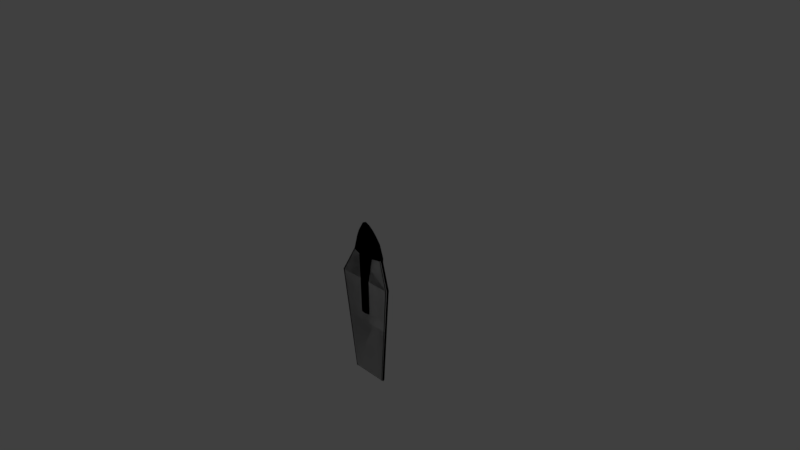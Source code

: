 # Source: iras-solar-rev1.blend  (saved by Blender 2.78.0; exported with 4.5.12 LTS)
import bpy
from mathutils import Matrix  # noqa: F401  (used for matrix-valued properties, if any)

bpy.ops.wm.read_factory_settings(use_empty=True)
scene = bpy.context.scene
scene.name = 'Scene'

# ---- collections
col_collection_1 = bpy.data.collections.new('Collection 1'); scene.collection.children.link(col_collection_1)

# ---- materials (node trees are filled in below, after node groups)
mat_base = bpy.data.materials.new('Base')
mat_base.alpha_threshold = 0.0
mat_base.use_transparent_shadow = False
mat_base.roughness = 0.5

# ---- material node trees
mat_base.use_nodes = True; mat_base.node_tree.nodes.clear()
_N = mat_base.node_tree.nodes; _L = mat_base.node_tree.links
n0 = _N.new('NodeUndefined'); n0.name = 'Airbrake.Output'; n0.location = (630, 730)
n0.label = 'Output'
n0.inputs[1].default_value = 1.0
n1 = _N.new('NodeUndefined'); n1.name = 'Airbrake.mainMaterial'; n1.location = (70, 680)
n1.label = 'mainMaterial'
n1.inputs[2].default_value = 0.0
n1.inputs[3].default_value = (0.0, 0.0, 0.0)
n2 = _N.new('NodeUndefined'); n2.name = 'Airbrake.geometry'; n2.location = (-590, 260)
n2.label = 'geometry'
n3 = _N.new('NodeUndefined'); n3.name = 'Airbrake.mainTex'; n3.location = (-380, 480)
n3.label = 'mainTex'
n4 = _N.new('ShaderNodeValToRGB'); n4.name = 'Airbrake.specColor'; n4.location = (-210, 410)
n4.label = 'specColor'
while len(n4.color_ramp.elements) > 1: n4.color_ramp.elements.remove(n4.color_ramp.elements[-1])
n4.color_ramp.elements[0].position = 0.0; n4.color_ramp.elements[0].color = (0.0, 0.0, 0.0, 1.0)
_e = n4.color_ramp.elements.new(1.0); _e.color = (0.5, 0.5, 0.5, 1.0)
_L.new(n2.outputs[4], n3.inputs[0])
_L.new(n3.outputs[1], n1.inputs[0])
_L.new(n1.outputs[0], n0.inputs[0])
_L.new(n3.outputs[0], n4.inputs[0])
_L.new(n4.outputs[0], n1.inputs[1])

# ---- world
world_world = bpy.data.worlds.new('World'); scene.world = world_world
world_world.color = (0.05088, 0.05088, 0.05088)
world_world.use_sun_shadow = False
world_world.sun_shadow_jitter_overblur = 0.0
world_world.cycles.sampling_method = 'MANUAL'

# ---- cameras
cam_camera = bpy.data.cameras.new('Camera')
cam_camera.clip_end = 100.0
cam_camera.lens = 35.0
cam_camera.sensor_width = 32.0
cam_camera.sensor_height = 18.0
cam_camera.ortho_scale = 7.314
cam_camera.dof.focus_distance = 0.0
cam_camera.dof.aperture_fstop = 128.0

# ---- lights
light_lamp = bpy.data.lights.new('Lamp', 'POINT')
light_lamp.transmission_factor = 0.0
light_lamp.cutoff_distance = 30.0
light_lamp.energy = 100.0
light_lamp.shadow_buffer_clip_start = 1.001
light_lamp.shadow_soft_size = 0.1
light_lamp.shadow_maximum_resolution = 0.006
light_lamp.use_absolute_resolution = True

# ---- meshes
me_base = bpy.data.meshes.new('Base')
me_base.from_pydata([(0.06539, 0.2739, 0.05332), (0.0, 0.3927, 0.01074), (0.06707, 0.357, 0.008812), (0.1208, 0.2384, 0.03836), (0.06347, 0.4431, -0.04343), (0.1336, 0.2759, 0.007761), (0.0, 0.473, -0.0458), (0.1563, 0.1805, 0.04536), (0.09375, 0.1794, 0.07681), (0.1751, 0.1976, 0.008637), (0.138, 0.3227, -0.04052), (0.2189, -2.665e-16, 0.04526), (0.09375, 4.441e-16, 0.1043), (0.2527, -2.665e-16, 0.00625), (0.1843, 0.2221, -0.03692), (0.2639, 0.0002356, -0.01946), (0.0, 0.29, 0.0604), (0.0, 0.1794, 0.0919), (0.06385, 0.3219, -0.08046), (0.0, 0.2243, -0.09516), (0.07227, 0.2209, -0.08653), (0.0, 0.337, -0.08827), (0.09375, -2.665e-16, -0.08797), (0.0, -2.665e-16, -0.09846), (0.1625, 0.2209, -0.06097), (0.1225, 0.3155, -0.06467), (0.05785, 0.4244, -0.06757), (0.06347, 0.4431, -0.04343), (0.138, 0.3227, -0.04052), (0.0, 0.473, -0.0458), (0.0, 0.4493, -0.07041), (0.1843, 0.2221, -0.03692), (0.2415, -2.665e-16, -0.04004), (0.2639, 0.0002356, -0.01946), (0.09375, 0.1065, -0.03437), (0.0, 0.1794, 0.0919), (0.09375, 0.1794, 0.07681), (0.0, 0.09882, -0.03437), (0.09375, -2.665e-16, -0.03437), (0.09375, 0.1794, 0.07681), (0.09375, 4.441e-16, 0.1043), (0.09375, 0.1065, -0.03437), (0.09375, -2.665e-16, -0.03437), (0.0, 0.09882, -0.03437), (0.09375, 0.1065, -0.03437), (0.0, -2.665e-16, -0.03437), (0.0, -0.8519, -0.09806), (0.06395, -0.8519, -0.04348), (0.06395, -0.8519, -0.08758), (0.0, -0.8519, -0.04348), (0.09375, -2.665e-16, -0.03437), (0.2189, -2.665e-16, 0.04526), (0.09375, -2.665e-16, -0.08797), (0.09375, 4.441e-16, 0.1043), (0.2527, -2.665e-16, 0.00625), (0.2415, -2.665e-16, -0.04004), (0.2639, 0.0002356, -0.01946), (0.06395, -0.8519, -0.08758), (0.09375, -2.665e-16, -0.03437), (0.09375, -2.665e-16, -0.08797), (0.06395, -0.8519, -0.04348), (0.0, -0.8519, -0.09806), (0.09375, -2.665e-16, -0.08797), (0.0, -2.665e-16, -0.09846), (0.06395, -0.8519, -0.08758), (0.06395, -0.8519, -0.04348), (0.0, -2.665e-16, -0.03437), (0.09375, -2.665e-16, -0.03437), (0.0, -0.8519, -0.04348), (-0.09375, -2.665e-16, -0.08797), (-0.1625, 0.2209, -0.06097), (-0.2415, -2.665e-16, -0.04004), (-0.07227, 0.2209, -0.08653), (0.0, 0.2243, -0.09516), (-0.06385, 0.3219, -0.08046), (0.0, 0.337, -0.08827), (0.0, 0.4493, -0.07041), (-0.05785, 0.4244, -0.06757), (0.0, -2.665e-16, -0.09846), (-0.1225, 0.3155, -0.06467), (-0.06347, 0.4431, -0.04343), (-0.138, 0.3227, -0.04052), (0.0, 0.473, -0.0458), (-0.1843, 0.2221, -0.03692), (-0.2639, 0.0002356, -0.01946), (-0.06347, 0.4431, -0.04343), (0.0, 0.473, -0.0458), (0.0, 0.3927, 0.01074), (-0.06707, 0.357, 0.008812), (-0.06539, 0.2739, 0.05332), (-0.1336, 0.2759, 0.007761), (-0.138, 0.3227, -0.04052), (-0.1208, 0.2384, 0.03836), (-0.1563, 0.1805, 0.04536), (-0.1751, 0.1976, 0.008637), (-0.2527, -2.665e-16, 0.00625), (-0.1843, 0.2221, -0.03692), (-0.2639, 0.0002356, -0.01946), (0.0, 0.29, 0.0604), (-0.09375, 0.1794, 0.07681), (-0.2189, 4.441e-16, 0.04526), (-0.09375, 4.441e-16, 0.1043), (0.0, 0.1794, 0.0919), (-0.09375, 0.1065, -0.03437), (0.0, 0.1794, 0.0919), (0.0, 0.09882, -0.03437), (-0.09375, 0.1794, 0.07681), (-0.09375, -2.665e-16, -0.03437), (-0.09375, 0.1794, 0.07681), (-0.09375, 0.1065, -0.03437), (-0.09375, 4.441e-16, 0.1043), (-0.09375, -2.665e-16, -0.03437), (0.0, 0.09882, -0.03437), (0.0, -2.665e-16, -0.03437), (-0.09375, 0.1065, -0.03437), (0.0, -0.8519, -0.09806), (-0.06395, -0.8519, -0.04348), (0.0, -0.8519, -0.04348), (-0.06395, -0.8519, -0.08758), (-0.09375, -2.665e-16, -0.03437), (-0.2189, 4.441e-16, 0.04526), (-0.09375, 4.441e-16, 0.1043), (-0.09375, -2.665e-16, -0.08797), (-0.2527, -2.665e-16, 0.00625), (-0.2415, -2.665e-16, -0.04004), (-0.2639, 0.0002356, -0.01946), (-0.06395, -0.8519, -0.08758), (-0.09375, -2.665e-16, -0.03437), (-0.06395, -0.8519, -0.04348), (-0.09375, -2.665e-16, -0.08797), (0.0, -0.8519, -0.09806), (-0.09375, -2.665e-16, -0.08797), (-0.06395, -0.8519, -0.08758), (0.0, -2.665e-16, -0.09846), (-0.06395, -0.8519, -0.04348), (0.0, -2.665e-16, -0.03437), (0.0, -0.8519, -0.04348), (-0.09375, -2.665e-16, -0.03437)], [], [(0, 2, 1), (0, 3, 2), (2, 4, 1), (5, 4, 2), (5, 2, 3), (4, 6, 1), (3, 7, 5), (3, 0, 7), (0, 8, 7), (7, 9, 5), (5, 9, 10), (10, 4, 5), (7, 8, 11), (11, 8, 12), (11, 13, 7), (9, 7, 13), (13, 14, 9), (14, 10, 9), (15, 14, 13), (16, 0, 1), (16, 17, 8), (0, 16, 8), (20, 19, 18), (18, 19, 21), (22, 19, 20), (23, 19, 22), (18, 24, 20), (20, 24, 22), (25, 24, 18), (26, 25, 18), (26, 27, 25), (25, 27, 28), (26, 29, 27), (30, 29, 26), (21, 30, 18), (18, 30, 26), (28, 31, 25), (25, 31, 24), (24, 31, 32), (22, 24, 32), (32, 31, 33), (36, 35, 34), (34, 35, 37), (40, 39, 38), (38, 39, 41), (44, 43, 42), (42, 43, 45), (48, 47, 46), (46, 47, 49), (52, 51, 50), (50, 51, 53), (52, 54, 51), (55, 54, 52), (55, 56, 54), (59, 58, 57), (57, 58, 60), (63, 62, 61), (61, 62, 64), (67, 66, 65), (65, 66, 68), (71, 70, 69), (69, 70, 72), (72, 73, 69), (74, 73, 72), (72, 70, 74), (75, 73, 74), (74, 76, 75), (77, 76, 74), (69, 73, 78), (74, 79, 77), (74, 70, 79), (79, 80, 77), (81, 80, 79), (80, 82, 77), (77, 82, 76), (70, 83, 79), (79, 83, 81), (71, 83, 70), (84, 83, 71), (87, 86, 85), (88, 87, 85), (89, 87, 88), (88, 85, 90), (90, 85, 91), (92, 88, 90), (89, 88, 92), (92, 93, 89), (92, 90, 93), (90, 94, 93), (90, 91, 94), (93, 94, 95), (94, 96, 95), (91, 96, 94), (95, 96, 97), (98, 87, 89), (89, 99, 98), (99, 89, 93), (100, 99, 93), (100, 93, 95), (101, 99, 100), (102, 98, 99), (105, 104, 103), (103, 104, 106), (109, 108, 107), (107, 108, 110), (113, 112, 111), (111, 112, 114), (117, 116, 115), (115, 116, 118), (121, 120, 119), (119, 120, 122), (120, 123, 122), (122, 123, 124), (123, 125, 124), (128, 127, 126), (126, 127, 129), (132, 131, 130), (130, 131, 133), (136, 135, 134), (134, 135, 137)])
me_base.polygons.foreach_set('use_smooth', [True] * 120)
_uv = me_base.uv_layers.new(name='Base.UV')
_uv.uv.foreach_set('vector', [0.4702, 0.4859, 0.4521, 0.5296, 0.5118, 0.5503, 0.4702, 0.4859, 0.4164, 0.4689, 0.4521, 0.5296, 0.4521, 0.5296, 0.4351, 0.577, 0.5118, 0.5503, 0.3932, 0.4896, 0.4351, 0.577, 0.4521, 0.5296, 0.3932, 0.4896, 0.4521, 0.5296, 0.4164, 0.4689, 0.4351, 0.577, 0.4906, 0.5962, 0.5118, 0.5503, 0.4164, 0.4689, 0.3882, 0.4405, 0.3932, 0.4896, 0.4164, 0.4689, 0.4702, 0.4859, 0.3882, 0.4405, 0.4702, 0.4859, 0.4539, 0.4383, 0.3882, 0.4405, 0.3882, 0.4405, 0.3546, 0.4526, 0.3932, 0.4896, 0.3932, 0.4896, 0.3546, 0.4526, 0.366, 0.5186, 0.366, 0.5186, 0.4351, 0.577, 0.3932, 0.4896, 0.3882, 0.4405, 0.4539, 0.4383, 0.3231, 0.3567, 0.3231, 0.3567, 0.4539, 0.4383, 0.4534, 0.3523, 0.3231, 0.3567, 0.2746, 0.3606, 0.3882, 0.4405, 0.3546, 0.4526, 0.3882, 0.4405, 0.2746, 0.3606, 0.2746, 0.3606, 0.3201, 0.4706, 0.3546, 0.4526, 0.3201, 0.4706, 0.366, 0.5186, 0.3546, 0.4526, 0.2488, 0.3641, 0.3201, 0.4706, 0.2746, 0.3606, 0.5311, 0.4964, 0.4702, 0.4859, 0.5118, 0.5503, 0.5311, 0.4964, 0.5445, 0.4418, 0.4539, 0.4383, 0.4702, 0.4859, 0.5311, 0.4964, 0.4539, 0.4383, 0.5312, 0.835, 0.4849, 0.8336, 0.5273, 0.8029, 0.5273, 0.8029, 0.4849, 0.8336, 0.4867, 0.7976, 0.5437, 0.9053, 0.4849, 0.8336, 0.5312, 0.835, 0.4836, 0.9051, 0.4849, 0.8336, 0.5437, 0.9053, 0.5273, 0.8029, 0.5908, 0.835, 0.5312, 0.835, 0.5312, 0.835, 0.5908, 0.835, 0.5437, 0.9053, 0.5657, 0.8049, 0.5908, 0.835, 0.5273, 0.8029, 0.5263, 0.7705, 0.5657, 0.8049, 0.5273, 0.8029, 0.5263, 0.7705, 0.5362, 0.7621, 0.5657, 0.8049, 0.5657, 0.8049, 0.5362, 0.7621, 0.583, 0.8011, 0.5263, 0.7705, 0.4964, 0.7507, 0.5362, 0.7621, 0.491, 0.7615, 0.4964, 0.7507, 0.5263, 0.7705, 0.4867, 0.7976, 0.491, 0.7615, 0.5273, 0.8029, 0.5273, 0.8029, 0.491, 0.7615, 0.5263, 0.7705, 0.583, 0.8011, 0.6114, 0.8338, 0.5657, 0.8049, 0.5657, 0.8049, 0.6114, 0.8338, 0.5908, 0.835, 0.5908, 0.835, 0.6114, 0.8338, 0.6427, 0.9054, 0.5437, 0.9053, 0.5908, 0.835, 0.6427, 0.9054, 0.6427, 0.9054, 0.6114, 0.8338, 0.6621, 0.9049, 0.1068, 0.8045, 0.1343, 0.7972, 0.08812, 0.7878, 0.08812, 0.7878, 0.1343, 0.7972, 0.1059, 0.7773, 0.05012, 0.8045, 0.1068, 0.8045, 0.05822, 0.7824, 0.05822, 0.7824, 0.1068, 0.8045, 0.08812, 0.7878, 0.08812, 0.7878, 0.1059, 0.7773, 0.05822, 0.7824, 0.05822, 0.7824, 0.1059, 0.7773, 0.07811, 0.7662, 0.2968, 0.8818, 0.3006, 0.868, 0.2558, 0.8823, 0.2558, 0.8823, 0.3006, 0.868, 0.2612, 0.865, 0.2195, 0.9908, 0.3588, 0.9254, 0.2756, 0.9908, 0.2756, 0.9908, 0.3588, 0.9254, 0.4205, 0.9908, 0.2195, 0.9908, 0.318, 0.9077, 0.3588, 0.9254, 0.2697, 0.9135, 0.318, 0.9077, 0.2195, 0.9908, 0.2697, 0.9135, 0.2912, 0.9019, 0.318, 0.9077, 0.4311, 0.6145, 0.3989, 0.6113, 0.3271, 0.8707, 0.3271, 0.8707, 0.3989, 0.6113, 0.3006, 0.868, 0.4874, 0.6213, 0.4311, 0.6145, 0.3657, 0.8753, 0.3657, 0.8753, 0.4311, 0.6145, 0.3271, 0.8707, 0.3989, 0.6113, 0.348, 0.6073, 0.3006, 0.868, 0.3006, 0.868, 0.348, 0.6073, 0.2612, 0.865, 0.6427, 0.9054, 0.5908, 0.835, 0.5437, 0.9053, 0.5437, 0.9053, 0.5908, 0.835, 0.5312, 0.835, 0.5312, 0.835, 0.4849, 0.8336, 0.5437, 0.9053, 0.5273, 0.8029, 0.4849, 0.8336, 0.5312, 0.835, 0.5312, 0.835, 0.5908, 0.835, 0.5273, 0.8029, 0.4867, 0.7976, 0.4849, 0.8336, 0.5273, 0.8029, 0.5273, 0.8029, 0.491, 0.7615, 0.4867, 0.7976, 0.5263, 0.7705, 0.491, 0.7615, 0.5273, 0.8029, 0.5437, 0.9053, 0.4849, 0.8336, 0.4836, 0.9051, 0.5273, 0.8029, 0.5657, 0.8049, 0.5263, 0.7705, 0.5273, 0.8029, 0.5908, 0.835, 0.5657, 0.8049, 0.5657, 0.8049, 0.5362, 0.7621, 0.5263, 0.7705, 0.583, 0.8011, 0.5362, 0.7621, 0.5657, 0.8049, 0.5362, 0.7621, 0.4964, 0.7507, 0.5263, 0.7705, 0.5263, 0.7705, 0.4964, 0.7507, 0.491, 0.7615, 0.5908, 0.835, 0.6114, 0.8338, 0.5657, 0.8049, 0.5657, 0.8049, 0.6114, 0.8338, 0.583, 0.8011, 0.6427, 0.9054, 0.6114, 0.8338, 0.5908, 0.835, 0.6621, 0.9049, 0.6114, 0.8338, 0.6427, 0.9054, 0.5118, 0.5503, 0.4906, 0.5962, 0.4351, 0.577, 0.4521, 0.5296, 0.5118, 0.5503, 0.4351, 0.577, 0.4702, 0.4859, 0.5118, 0.5503, 0.4521, 0.5296, 0.4521, 0.5296, 0.4351, 0.577, 0.3932, 0.4896, 0.3932, 0.4896, 0.4351, 0.577, 0.366, 0.5186, 0.4164, 0.4689, 0.4521, 0.5296, 0.3932, 0.4896, 0.4702, 0.4859, 0.4521, 0.5296, 0.4164, 0.4689, 0.4164, 0.4689, 0.3882, 0.4405, 0.4702, 0.4859, 0.4164, 0.4689, 0.3932, 0.4896, 0.3882, 0.4405, 0.3932, 0.4896, 0.3546, 0.4526, 0.3882, 0.4405, 0.3932, 0.4896, 0.366, 0.5186, 0.3546, 0.4526, 0.3882, 0.4405, 0.3546, 0.4526, 0.2746, 0.3606, 0.3546, 0.4526, 0.3201, 0.4706, 0.2746, 0.3606, 0.366, 0.5186, 0.3201, 0.4706, 0.3546, 0.4526, 0.2746, 0.3606, 0.3201, 0.4706, 0.2488, 0.3641, 0.5311, 0.4964, 0.5118, 0.5503, 0.4702, 0.4859, 0.4702, 0.4859, 0.4539, 0.4383, 0.5311, 0.4964, 0.4539, 0.4383, 0.4702, 0.4859, 0.3882, 0.4405, 0.3231, 0.3567, 0.4539, 0.4383, 0.3882, 0.4405, 0.3231, 0.3567, 0.3882, 0.4405, 0.2746, 0.3606, 0.4534, 0.3523, 0.4539, 0.4383, 0.3231, 0.3567, 0.5445, 0.4418, 0.5311, 0.4964, 0.4539, 0.4383, 0.1059, 0.7773, 0.1343, 0.7972, 0.08812, 0.7878, 0.08812, 0.7878, 0.1343, 0.7972, 0.1068, 0.8045, 0.08812, 0.7878, 0.1068, 0.8045, 0.05822, 0.7824, 0.05822, 0.7824, 0.1068, 0.8045, 0.05012, 0.8045, 0.07811, 0.7662, 0.1059, 0.7773, 0.05822, 0.7824, 0.05822, 0.7824, 0.1059, 0.7773, 0.08812, 0.7878, 0.2612, 0.865, 0.3006, 0.868, 0.2558, 0.8823, 0.2558, 0.8823, 0.3006, 0.868, 0.2968, 0.8818, 0.4205, 0.9908, 0.3588, 0.9254, 0.2756, 0.9908, 0.2756, 0.9908, 0.3588, 0.9254, 0.2195, 0.9908, 0.3588, 0.9254, 0.318, 0.9077, 0.2195, 0.9908, 0.2195, 0.9908, 0.318, 0.9077, 0.2697, 0.9135, 0.318, 0.9077, 0.2912, 0.9019, 0.2697, 0.9135, 0.3006, 0.868, 0.3989, 0.6113, 0.3271, 0.8707, 0.3271, 0.8707, 0.3989, 0.6113, 0.4311, 0.6145, 0.3271, 0.8707, 0.4311, 0.6145, 0.3657, 0.8753, 0.3657, 0.8753, 0.4311, 0.6145, 0.4874, 0.6213, 0.2612, 0.865, 0.348, 0.6073, 0.3006, 0.868, 0.3006, 0.868, 0.348, 0.6073, 0.3989, 0.6113])
me_base.materials.append(mat_base)
me_base.use_remesh_preserve_volume = False
me_base.use_remesh_preserve_attributes = False
me_base.use_mirror_vertex_groups = False
me_base.update()
me_pistonbase = bpy.data.meshes.new('PistonBase')
me_pistonbase.from_pydata([(-0.03536, 0.425, -0.03536), (0.0, 0.425, -2.776e-17), (-0.05, 0.425, -2.776e-17), (0.0, 0.425, -0.05), (-0.03536, 0.425, 0.03536), (0.0, 0.425, 0.05), (0.03536, 0.425, -0.03536), (0.05, 0.425, -2.776e-17), (0.03536, 0.425, 0.03536), (-0.03535, 0.03536, -0.03536), (-0.05, 0.425, -2.776e-17), (-0.05, 0.05, 2.235e-09), (-0.03536, 0.425, -0.03536), (0.0, 2.235e-09, -0.05), (0.0, 0.425, -0.05), (-0.03536, 0.425, 0.03536), (-0.03535, 0.03536, 0.03536), (0.0, 0.425, 0.05), (0.0, -2.235e-09, 0.05), (-0.05, -0.03536, -0.03536), (-0.05, -2.186e-09, 1.61e-16), (-0.05, -0.05, -2.235e-09), (-0.05, 4.96e-11, -0.05), (-0.05, -0.03536, 0.03536), (-0.05, 0.03536, -0.03536), (-0.05, 0.05, 2.235e-09), (-0.05, -4.421e-09, 0.05), (-0.05, 0.03536, 0.03536), (-0.05, -0.05, -2.235e-09), (0.05, -0.03536, 0.03536), (0.05, -0.05, -2.235e-09), (-0.05, -0.03536, 0.03536), (0.0, -2.235e-09, 0.05), (-0.05, -4.421e-09, 0.05), (-0.05, 0.03536, 0.03536), (-0.03535, 0.03536, 0.03536), (-0.05, 0.05, 2.235e-09), (0.05, -4.421e-09, 0.05), (0.05, 0.03536, 0.03536), (0.03535, 0.03536, 0.03536), (0.05, 0.05, 2.235e-09), (-0.05, 4.96e-11, -0.05), (-0.05, -0.03536, -0.03536), (0.0, 2.235e-09, -0.05), (-0.03535, 0.03536, -0.03536), (-0.05, 0.03536, -0.03536), (-0.05, 0.05, 2.235e-09), (0.05, -0.03536, -0.03536), (0.05, -0.05, -2.235e-09), (-0.05, -0.05, -2.235e-09), (0.05, 4.96e-11, -0.05), (0.03535, 0.03536, -0.03536), (0.05, 0.03536, -0.03536), (0.05, 0.05, 2.235e-09), (0.05, 0.03536, 0.03536), (0.05, -2.186e-09, 1.61e-16), (0.05, -4.421e-09, 0.05), (0.05, -0.03536, 0.03536), (0.05, -0.05, -2.235e-09), (0.05, -0.03536, -0.03536), (0.05, 4.96e-11, -0.05), (0.05, 0.03536, -0.03536), (0.05, 0.05, 2.235e-09), (0.03535, 0.03536, -0.03536), (0.05, 0.425, -2.776e-17), (0.03536, 0.425, -0.03536), (0.05, 0.05, 2.235e-09), (0.0, 2.235e-09, -0.05), (0.0, 0.425, -0.05), (0.03536, 0.425, 0.03536), (0.03535, 0.03536, 0.03536), (0.0, 0.425, 0.05), (0.0, -2.235e-09, 0.05)], [], [(0, 2, 1), (0, 1, 3), (4, 1, 2), (5, 1, 4), (3, 1, 6), (6, 1, 7), (8, 1, 5), (7, 1, 8), (11, 10, 9), (9, 10, 12), (9, 12, 13), (13, 12, 14), (11, 15, 10), (16, 15, 11), (16, 17, 15), (18, 17, 16), (21, 20, 19), (19, 20, 22), (23, 20, 21), (22, 20, 24), (24, 20, 25), (26, 20, 23), (25, 20, 27), (27, 20, 26), (30, 29, 28), (28, 29, 31), (31, 29, 32), (32, 33, 31), (32, 34, 33), (35, 34, 32), (35, 36, 34), (37, 32, 29), (37, 38, 32), (32, 38, 39), (38, 40, 39), (43, 42, 41), (43, 41, 44), (44, 41, 45), (44, 45, 46), (42, 43, 47), (47, 48, 42), (42, 48, 49), (50, 47, 43), (51, 50, 43), (52, 50, 51), (53, 52, 51), (56, 55, 54), (57, 55, 56), (58, 55, 57), (59, 55, 58), (60, 55, 59), (61, 55, 60), (62, 55, 61), (54, 55, 62), (65, 64, 63), (63, 64, 66), (67, 65, 63), (68, 65, 67), (64, 69, 66), (66, 69, 70), (69, 71, 70), (70, 71, 72)])
me_pistonbase.polygons.foreach_set('use_smooth', [True] * 62)
_uv = me_pistonbase.uv_layers.new(name='PistonBase.UV')
_uv.uv.foreach_set('vector', [0.6602, 0.01004, 0.664, 0.00925, 0.664, 0.01194, 0.6602, 0.01004, 0.664, 0.01194, 0.6587, 0.01194, 0.6678, 0.01004, 0.664, 0.01194, 0.664, 0.00925, 0.6694, 0.01194, 0.664, 0.01194, 0.6678, 0.01004, 0.6587, 0.01194, 0.664, 0.01194, 0.6602, 0.01383, 0.6602, 0.01383, 0.664, 0.01194, 0.664, 0.01462, 0.6678, 0.01383, 0.664, 0.01194, 0.6694, 0.01194, 0.664, 0.01462, 0.664, 0.01194, 0.6678, 0.01383, 0.504, 0.9731, 0.8727, 0.9728, 0.492, 0.9824, 0.492, 0.9824, 0.8727, 0.9728, 0.8727, 0.9822, 0.492, 0.9824, 0.8727, 0.9822, 0.4631, 0.9917, 0.4631, 0.9917, 0.8727, 0.9822, 0.8728, 0.9915, 0.504, 0.9731, 0.8726, 0.9635, 0.8727, 0.9728, 0.4919, 0.9637, 0.8726, 0.9635, 0.504, 0.9731, 0.4919, 0.9637, 0.8726, 0.9542, 0.8726, 0.9635, 0.4629, 0.9544, 0.8726, 0.9542, 0.4919, 0.9637, 0.5298, 0.4197, 0.5298, 0.4009, 0.5565, 0.4142, 0.5565, 0.4142, 0.5298, 0.4009, 0.5675, 0.4009, 0.5032, 0.4142, 0.5298, 0.4009, 0.5298, 0.4197, 0.5675, 0.4009, 0.5298, 0.4009, 0.5565, 0.3876, 0.5565, 0.3876, 0.5298, 0.4009, 0.5298, 0.382, 0.4921, 0.4009, 0.5298, 0.4009, 0.5032, 0.4142, 0.5298, 0.382, 0.5298, 0.4009, 0.5032, 0.3876, 0.5032, 0.3876, 0.5298, 0.4009, 0.4921, 0.4009, 0.1233, 0.6962, 0.1233, 0.7134, 0.0333, 0.6962, 0.0333, 0.6962, 0.1233, 0.7134, 0.0333, 0.7134, 0.0333, 0.7134, 0.1233, 0.7134, 0.07834, 0.7306, 0.07834, 0.7306, 0.0333, 0.7306, 0.0333, 0.7134, 0.07834, 0.7306, 0.0333, 0.7479, 0.0333, 0.7306, 0.04647, 0.7479, 0.0333, 0.7479, 0.07834, 0.7306, 0.04647, 0.7479, 0.0333, 0.7651, 0.0333, 0.7479, 0.1233, 0.7306, 0.07834, 0.7306, 0.1233, 0.7134, 0.1233, 0.7306, 0.1233, 0.7479, 0.07834, 0.7306, 0.07834, 0.7306, 0.1233, 0.7479, 0.1101, 0.7479, 0.1233, 0.7479, 0.1233, 0.7651, 0.1101, 0.7479, 0.07834, 0.7306, 0.0333, 0.7133, 0.0333, 0.7306, 0.07834, 0.7306, 0.0333, 0.7306, 0.04647, 0.7478, 0.04647, 0.7478, 0.0333, 0.7306, 0.0333, 0.7478, 0.04647, 0.7478, 0.0333, 0.7478, 0.0333, 0.7651, 0.0333, 0.7133, 0.07834, 0.7306, 0.1233, 0.7134, 0.1233, 0.7134, 0.1233, 0.6961, 0.0333, 0.7133, 0.0333, 0.7133, 0.1233, 0.6961, 0.0333, 0.6961, 0.1233, 0.7306, 0.1233, 0.7134, 0.07834, 0.7306, 0.1101, 0.7478, 0.1233, 0.7306, 0.07834, 0.7306, 0.1233, 0.7478, 0.1233, 0.7306, 0.1101, 0.7478, 0.1233, 0.7651, 0.1233, 0.7478, 0.1101, 0.7478, 0.4921, 0.4009, 0.5298, 0.4009, 0.5032, 0.3876, 0.5032, 0.4142, 0.5298, 0.4009, 0.4921, 0.4009, 0.5298, 0.4197, 0.5298, 0.4009, 0.5032, 0.4142, 0.5565, 0.4142, 0.5298, 0.4009, 0.5298, 0.4197, 0.5675, 0.4009, 0.5298, 0.4009, 0.5565, 0.4142, 0.5565, 0.3876, 0.5298, 0.4009, 0.5675, 0.4009, 0.5298, 0.382, 0.5298, 0.4009, 0.5565, 0.3876, 0.5032, 0.3876, 0.5298, 0.4009, 0.5298, 0.382, 0.8727, 0.9822, 0.8727, 0.9728, 0.492, 0.9824, 0.492, 0.9824, 0.8727, 0.9728, 0.504, 0.9731, 0.4631, 0.9917, 0.8727, 0.9822, 0.492, 0.9824, 0.8728, 0.9915, 0.8727, 0.9822, 0.4631, 0.9917, 0.8727, 0.9728, 0.8726, 0.9635, 0.504, 0.9731, 0.504, 0.9731, 0.8726, 0.9635, 0.4919, 0.9637, 0.8726, 0.9635, 0.8726, 0.9542, 0.4919, 0.9637, 0.4919, 0.9637, 0.8726, 0.9542, 0.4629, 0.9544])
me_pistonbase.materials.append(mat_base)
me_pistonbase.use_remesh_preserve_volume = False
me_pistonbase.use_remesh_preserve_attributes = False
me_pistonbase.use_mirror_vertex_groups = False
me_pistonbase.update()
me_flap = bpy.data.meshes.new('Flap')
me_flap.from_pydata([(-0.09511, -0.9001, 0.02254), (-6.644e-08, -1.427, 0.01837), (-2.616e-08, -0.9467, 0.02435), (-0.07858, -1.427, 0.007834), (-0.2122, -1.427, -0.02947), (-0.2361, -0.9001, -0.01695), (0.09511, -0.9001, 0.02254), (0.07858, -1.427, 0.007834), (0.2122, -1.427, -0.02947), (0.2361, -0.9001, -0.01695), (-0.09375, -0.1101, 0.014), (-0.2381, -0.4626, -0.006011), (-0.09375, -0.4626, 0.04175), (-0.1955, -0.1101, -0.02547), (-0.2361, -0.9001, -0.01695), (-0.09511, -0.9001, 0.02254), (-0.364, -0.9001, -0.1017), (-0.4095, -0.4626, -0.1187), (-0.3092, -1.427, -0.08102), (-0.2122, -1.427, -0.02947), (-0.2545, -1.955, -0.0603), (-0.1661, -1.964, -0.03488), (-0.2415, -0.1101, -0.0627), (-0.06278, -1.972, -0.02102), (-0.07858, -1.427, 0.007834), (-1.158e-07, -1.972, -0.02038), (-6.644e-08, -1.427, 0.01837), (4.421e-08, 0.046, -0.07279), (-0.09375, 0.0621, -0.03054), (-0.09434, 0.03513, -0.06917), (5.165e-08, 0.07643, -0.03054), (3.943e-08, -0.002416, -0.07953), (-0.09375, -0.01327, -0.07953), (-0.09375, -0.01327, -0.07953), (3.094e-08, -0.1101, -0.07637), (-0.09375, -0.1101, -0.07637), (-0.09511, -0.9001, 0.02254), (-2.616e-08, -0.9467, 0.02435), (-0.1643, -0.4732, 0.05511), (-0.2159, -0.8728, 0.02851), (-0.2738, -0.4794, 0.008928), (-0.3749, -0.8911, -0.0556), (-0.421, -0.4626, -0.07117), (-0.2527, -0.1101, -0.01641), (-0.06623, -0.8526, 0.06341), (-0.1883, -1.427, 0.02183), (-0.07196, -1.438, 0.04057), (-2.085e-08, -0.9435, 0.06751), (-6.58e-08, -1.458, 0.04503), (-1.107e-07, -1.972, 0.02293), (-0.06896, -1.972, 0.02142), (-0.1687, -1.964, 0.007839), (-0.3178, -1.423, -0.03592), (-0.2606, -1.955, -0.01624), (-0.09375, 7.718e-09, 0.06479), (-0.09375, -0.1101, 0.014), (-0.09375, -0.01327, -0.07953), (-0.09375, -0.1101, 0.08165), (-0.09375, -0.1101, -0.07637), (-0.09375, -0.4626, 0.04175), (-0.09511, -0.9001, 0.02254), (-0.09375, 0.02825, 0.05796), (-0.09434, 0.03513, -0.06917), (-0.09375, 0.05418, 0.03765), (-0.09375, 0.0621, -0.03054), (-0.09375, 0.06387, 0.007279), (5.165e-08, 0.07643, -0.03054), (-0.09375, 0.06387, 0.007279), (-0.09375, 0.0621, -0.03054), (5.621e-08, 0.0782, 0.007279), (-0.09375, 0.05418, 0.03765), (5.935e-08, 0.06548, 0.04305), (-0.09375, 0.02825, 0.05796), (5.997e-08, 0.03651, 0.06877), (-0.09375, 7.718e-09, 0.06479), (5.831e-08, -2.25e-15, 0.08028), (-0.09375, -0.1101, 0.08165), (5.131e-08, -0.1101, 0.09794), (2.249e-08, -0.4678, 0.1033), (-0.07059, -0.4655, 0.09445), (-0.2189, -0.1101, 0.0226), (-0.1304, -0.468, 0.0736), (-0.1643, -0.4732, 0.05511), (-0.2527, -0.1101, -0.01641), (-0.03696, -0.7856, 0.07936), (-0.0552, -0.816, 0.07176), (-0.06623, -0.8526, 0.06341), (-9.003e-09, -0.818, 0.08055), (-1.665e-08, -0.8999, 0.07279), (-2.085e-08, -0.9435, 0.06751), (-0.09375, -0.1101, 0.08165), (-0.1955, -0.1101, -0.02547), (-0.09375, -0.1101, 0.014), (-0.2189, -0.1101, 0.0226), (-0.2415, -0.1101, -0.0627), (-0.2527, -0.1101, -0.01641), (-0.2639, -0.1098, -0.04212), (0.4095, -0.4626, -0.1187), (0.3813, -0.8956, -0.08124), (0.4271, -0.4626, -0.09749), (0.364, -0.9001, -0.1017), (0.421, -0.4626, -0.07117), (0.3749, -0.8911, -0.0556), (0.3178, -1.423, -0.03592), (0.3253, -1.429, -0.06104), (0.2694, -1.963, -0.04083), (0.2606, -1.955, -0.01624), (0.3092, -1.427, -0.08102), (0.2545, -1.955, -0.0603), (0.2738, -0.4794, 0.008928), (0.2527, -0.1101, -0.01641), (0.421, -0.4626, -0.07117), (0.3749, -0.8911, -0.0556), (0.2159, -0.8728, 0.02851), (0.1643, -0.4732, 0.05511), (0.06623, -0.8526, 0.06341), (0.1883, -1.427, 0.02183), (0.07196, -1.438, 0.04057), (-2.085e-08, -0.9435, 0.06751), (-6.58e-08, -1.458, 0.04503), (-1.107e-07, -1.972, 0.02293), (0.06896, -1.972, 0.02142), (0.1687, -1.964, 0.007839), (0.3178, -1.423, -0.03592), (0.2606, -1.955, -0.01624), (0.2189, -0.1101, 0.0226), (0.1643, -0.4732, 0.05511), (0.1304, -0.468, 0.0736), (0.2527, -0.1101, -0.01641), (0.06623, -0.8526, 0.06341), (0.0552, -0.816, 0.07176), (0.03696, -0.7856, 0.07936), (0.07059, -0.4655, 0.09445), (0.09375, -0.1101, 0.08165), (-9.003e-09, -0.818, 0.08055), (-1.665e-08, -0.8999, 0.07279), (-2.085e-08, -0.9435, 0.06751), (2.249e-08, -0.4678, 0.1033), (5.131e-08, -0.1101, 0.09794), (5.831e-08, -2.25e-15, 0.08028), (0.09375, -7.718e-09, 0.06479), (5.997e-08, 0.03651, 0.06877), (0.09375, 0.02825, 0.05796), (5.935e-08, 0.06548, 0.04305), (0.09375, 0.05418, 0.03765), (5.621e-08, 0.0782, 0.007279), (0.09375, 0.06387, 0.007279), (5.165e-08, 0.07643, -0.03054), (0.09375, 0.0621, -0.03054), (0.2527, -0.1101, -0.01641), (0.4271, -0.4626, -0.09749), (0.421, -0.4626, -0.07117), (0.2639, -0.1098, -0.04212), (0.2415, -0.1101, -0.0627), (0.4095, -0.4626, -0.1187), (0.1687, -1.964, 0.007839), (0.06587, -1.98, 0.0002001), (0.06896, -1.972, 0.02142), (0.1676, -1.973, -0.01355), (0.2694, -1.963, -0.04083), (0.2606, -1.955, -0.01624), (0.1661, -1.964, -0.03488), (0.06278, -1.972, -0.02102), (-1.139e-07, -1.98, 0.001275), (-1.158e-07, -1.972, -0.02038), (-1.107e-07, -1.972, 0.02293), (0.2545, -1.955, -0.0603), (0.2381, -0.4626, -0.006011), (0.364, -0.9001, -0.1017), (0.4095, -0.4626, -0.1187), (0.2361, -0.9001, -0.01695), (0.3092, -1.427, -0.08102), (0.2122, -1.427, -0.02947), (0.1955, -0.1101, -0.02547), (0.2415, -0.1101, -0.0627), (0.09375, -0.1101, 0.014), (0.09375, -0.4626, 0.04175), (0.2545, -1.955, -0.0603), (0.1661, -1.964, -0.03488), (0.06278, -1.972, -0.02102), (0.07858, -1.427, 0.007834), (-1.158e-07, -1.972, -0.02038), (-6.644e-08, -1.427, 0.01837), (0.09511, -0.9001, 0.02254), (4.421e-08, 0.046, -0.07279), (0.09375, 0.0621, -0.03054), (5.165e-08, 0.07643, -0.03054), (0.09434, 0.03513, -0.06917), (3.943e-08, -0.002416, -0.07953), (0.09375, -0.01327, -0.07953), (3.094e-08, -0.1101, -0.07637), (0.09375, -0.01327, -0.07953), (0.09375, -0.1101, -0.07637), (0.09511, -0.9001, 0.02254), (-2.616e-08, -0.9467, 0.02435), (0.09375, -7.718e-09, 0.06479), (0.09375, -0.1101, 0.014), (0.09375, -0.1101, 0.08165), (0.09375, -0.01327, -0.07953), (0.09375, -0.1101, -0.07637), (0.09375, -0.4626, 0.04175), (0.09511, -0.9001, 0.02254), (0.09375, 0.02825, 0.05796), (0.09434, 0.03513, -0.06917), (0.09375, 0.05418, 0.03765), (0.09375, 0.0621, -0.03054), (0.09375, 0.06387, 0.007279), (0.09375, -0.1101, 0.08165), (0.1955, -0.1101, -0.02547), (0.2189, -0.1101, 0.0226), (0.09375, -0.1101, 0.014), (0.2415, -0.1101, -0.0627), (0.2527, -0.1101, -0.01641), (0.2639, -0.1098, -0.04212), (-0.4095, -0.4626, -0.1187), (-0.3813, -0.8956, -0.08124), (-0.364, -0.9001, -0.1017), (-0.4271, -0.4626, -0.09749), (-0.421, -0.4626, -0.07117), (-0.3749, -0.8911, -0.0556), (-0.3178, -1.423, -0.03592), (-0.3253, -1.429, -0.06104), (-0.2694, -1.963, -0.04083), (-0.2606, -1.955, -0.01624), (-0.3092, -1.427, -0.08102), (-0.2545, -1.955, -0.0603), (-0.2527, -0.1101, -0.01641), (-0.4271, -0.4626, -0.09749), (-0.2639, -0.1098, -0.04212), (-0.421, -0.4626, -0.07117), (-0.2415, -0.1101, -0.0627), (-0.4095, -0.4626, -0.1187), (-0.1687, -1.964, 0.007839), (-0.06587, -1.98, 0.0002001), (-0.1676, -1.973, -0.01355), (-0.06896, -1.972, 0.02142), (-0.2694, -1.963, -0.04083), (-0.2606, -1.955, -0.01624), (-0.1661, -1.964, -0.03488), (-0.06278, -1.972, -0.02102), (-1.139e-07, -1.98, 0.001275), (-1.158e-07, -1.972, -0.02038), (-1.107e-07, -1.972, 0.02293), (-0.2545, -1.955, -0.0603)], [], [(0, 2, 1), (3, 0, 1), (4, 0, 3), (5, 0, 4), (2, 6, 1), (6, 7, 1), (7, 6, 8), (8, 6, 9), (12, 11, 10), (10, 11, 13), (11, 12, 14), (14, 12, 15), (14, 16, 11), (11, 16, 17), (11, 17, 13), (14, 18, 16), (19, 18, 14), (18, 19, 20), (20, 19, 21), (13, 17, 22), (19, 23, 21), (24, 23, 19), (24, 25, 23), (26, 25, 24), (29, 28, 27), (27, 28, 30), (31, 29, 27), (32, 29, 31), (34, 33, 31), (35, 33, 34), (34, 36, 35), (37, 36, 34), (40, 39, 38), (40, 41, 39), (42, 41, 40), (40, 43, 42), (40, 38, 43), (39, 44, 38), (39, 45, 44), (39, 41, 45), (46, 44, 45), (46, 47, 44), (48, 47, 46), (46, 49, 48), (50, 49, 46), (45, 50, 46), (51, 50, 45), (45, 41, 52), (52, 53, 45), (45, 53, 51), (56, 55, 54), (54, 55, 57), (56, 58, 55), (58, 59, 55), (59, 58, 60), (61, 56, 54), (62, 56, 61), (63, 62, 61), (64, 62, 63), (65, 64, 63), (68, 67, 66), (66, 67, 69), (70, 69, 67), (71, 69, 70), (72, 71, 70), (73, 71, 72), (74, 73, 72), (75, 73, 74), (76, 75, 74), (77, 75, 76), (76, 78, 77), (79, 78, 76), (80, 79, 76), (81, 79, 80), (80, 82, 81), (83, 82, 80), (81, 84, 79), (85, 84, 81), (82, 86, 81), (81, 86, 85), (85, 87, 84), (84, 87, 79), (79, 87, 78), (88, 87, 85), (86, 89, 85), (85, 89, 88), (92, 91, 90), (90, 91, 93), (91, 94, 93), (93, 94, 95), (94, 96, 95), (99, 98, 97), (97, 98, 100), (101, 98, 99), (102, 98, 101), (103, 98, 102), (104, 98, 103), (103, 105, 104), (106, 105, 103), (104, 105, 107), (100, 98, 107), (107, 98, 104), (107, 105, 108), (111, 110, 109), (109, 112, 111), (113, 112, 109), (110, 114, 109), (114, 113, 109), (114, 115, 113), (116, 112, 113), (115, 116, 113), (116, 115, 117), (115, 118, 117), (117, 118, 119), (119, 120, 117), (117, 120, 121), (117, 121, 116), (116, 121, 122), (123, 112, 116), (122, 124, 116), (116, 124, 123), (127, 126, 125), (125, 126, 128), (127, 129, 126), (130, 129, 127), (127, 131, 130), (132, 131, 127), (125, 132, 127), (133, 132, 125), (131, 134, 130), (132, 134, 131), (130, 134, 135), (135, 136, 130), (130, 136, 129), (133, 137, 132), (137, 134, 132), (138, 137, 133), (133, 139, 138), (140, 139, 133), (140, 141, 139), (142, 141, 140), (142, 143, 141), (144, 143, 142), (144, 145, 143), (146, 145, 144), (145, 146, 147), (147, 146, 148), (151, 150, 149), (149, 150, 152), (152, 150, 153), (153, 150, 154), (157, 156, 155), (155, 156, 158), (158, 159, 155), (155, 159, 160), (158, 156, 161), (161, 159, 158), (161, 156, 162), (156, 163, 162), (157, 163, 156), (162, 163, 164), (165, 163, 157), (166, 159, 161), (169, 168, 167), (167, 168, 170), (168, 171, 170), (170, 171, 172), (173, 169, 167), (174, 169, 173), (173, 167, 175), (175, 167, 176), (170, 176, 167), (177, 172, 171), (178, 172, 177), (178, 179, 172), (172, 179, 180), (179, 181, 180), (180, 181, 182), (183, 176, 170), (186, 185, 184), (184, 185, 187), (184, 187, 188), (188, 187, 189), (188, 191, 190), (190, 191, 192), (192, 193, 190), (190, 193, 194), (197, 196, 195), (195, 196, 198), (196, 199, 198), (196, 200, 199), (201, 199, 200), (195, 198, 202), (202, 198, 203), (202, 203, 204), (204, 203, 205), (204, 205, 206), (209, 208, 207), (207, 208, 210), (209, 211, 208), (212, 211, 209), (212, 213, 211), (216, 215, 214), (214, 215, 217), (217, 215, 218), (218, 215, 219), (219, 215, 220), (220, 215, 221), (221, 222, 220), (220, 222, 223), (224, 222, 221), (221, 215, 224), (224, 215, 216), (225, 222, 224), (228, 227, 226), (226, 227, 229), (230, 227, 228), (231, 227, 230), (234, 233, 232), (232, 233, 235), (232, 236, 234), (237, 236, 232), (238, 233, 234), (234, 236, 238), (239, 233, 238), (239, 240, 233), (233, 240, 235), (241, 240, 239), (235, 240, 242), (238, 236, 243)])
me_flap.polygons.foreach_set('use_smooth', [True] * 230)
_uv = me_flap.uv_layers.new(name='Flap.UV')
_uv.uv.foreach_set('vector', [0.1956, 0.008228, 0.3118, 0.03668, 0.3124, 0.3304, 0.2155, 0.3305, 0.1956, 0.008228, 0.3124, 0.3304, 0.04611, 0.3312, 0.1956, 0.008228, 0.2155, 0.3305, 0.01673, 0.00897, 0.1956, 0.008228, 0.04611, 0.3312, 0.3118, 0.03668, 0.4279, 0.008114, 0.3124, 0.3304, 0.4279, 0.008114, 0.4092, 0.3304, 0.3124, 0.3304, 0.4092, 0.3304, 0.4279, 0.008114, 0.5786, 0.3309, 0.5786, 0.3309, 0.4279, 0.008114, 0.6068, 0.008681, 0.1153, 0.5278, 0.2063, 0.5308, 0.132, 0.421, 0.132, 0.421, 0.2063, 0.5308, 0.1991, 0.4228, 0.2063, 0.5308, 0.1153, 0.5278, 0.1893, 0.664, 0.1893, 0.664, 0.1153, 0.5278, 0.09944, 0.6615, 0.1893, 0.664, 0.2834, 0.6667, 0.2063, 0.5308, 0.2063, 0.5308, 0.2834, 0.6667, 0.3307, 0.5343, 0.2063, 0.5308, 0.3307, 0.5343, 0.1991, 0.4228, 0.1893, 0.664, 0.2294, 0.8274, 0.2834, 0.6667, 0.1614, 0.8258, 0.2294, 0.8274, 0.1893, 0.664, 0.2294, 0.8274, 0.1614, 0.8258, 0.1764, 0.9886, 0.1764, 0.9886, 0.1614, 0.8258, 0.1196, 0.99, 0.1991, 0.4228, 0.3307, 0.5343, 0.236, 0.4234, 0.1614, 0.8258, 0.05528, 0.9909, 0.1196, 0.99, 0.0763, 0.8237, 0.05528, 0.9909, 0.1614, 0.8258, 0.0763, 0.8237, 0.01666, 0.9903, 0.05528, 0.9909, 0.02765, 0.8226, 0.01666, 0.9903, 0.0763, 0.8237, 0.07999, 0.3725, 0.08217, 0.3577, 0.02072, 0.3689, 0.02072, 0.3689, 0.08217, 0.3577, 0.02343, 0.3526, 0.02045, 0.3843, 0.07999, 0.3725, 0.02072, 0.3689, 0.07915, 0.388, 0.07999, 0.3725, 0.02045, 0.3843, 0.01986, 0.418, 0.07915, 0.388, 0.02045, 0.3843, 0.07701, 0.4176, 0.07915, 0.388, 0.01986, 0.418, 0.01986, 0.418, 0.09944, 0.6615, 0.07701, 0.4176, 0.04004, 0.6752, 0.09944, 0.6615, 0.01986, 0.418, 0.7265, 0.7111, 0.7835, 0.5337, 0.832, 0.7148, 0.7265, 0.7111, 0.6204, 0.525, 0.7835, 0.5337, 0.5761, 0.7177, 0.6204, 0.525, 0.7265, 0.7111, 0.7265, 0.7111, 0.7265, 0.8779, 0.5761, 0.7177, 0.7265, 0.7111, 0.832, 0.7148, 0.7265, 0.8779, 0.7835, 0.5337, 0.9208, 0.5432, 0.832, 0.7148, 0.7835, 0.5337, 0.8065, 0.2811, 0.9208, 0.5432, 0.7835, 0.5337, 0.6204, 0.525, 0.8065, 0.2811, 0.9141, 0.2758, 0.9208, 0.5432, 0.8065, 0.2811, 0.9141, 0.2758, 0.9827, 0.5015, 0.9208, 0.5432, 0.9799, 0.2667, 0.9827, 0.5015, 0.9141, 0.2758, 0.9141, 0.2758, 0.9758, 0.03111, 0.9799, 0.2667, 0.9127, 0.03186, 0.9758, 0.03111, 0.9141, 0.2758, 0.8065, 0.2811, 0.9127, 0.03186, 0.9141, 0.2758, 0.8211, 0.03529, 0.9127, 0.03186, 0.8065, 0.2811, 0.8065, 0.2811, 0.6204, 0.525, 0.677, 0.2826, 0.677, 0.2826, 0.734, 0.03917, 0.8065, 0.2811, 0.8065, 0.2811, 0.734, 0.03917, 0.8211, 0.03529, 0.07915, 0.388, 0.132, 0.421, 0.1701, 0.388, 0.1701, 0.388, 0.132, 0.421, 0.1744, 0.4206, 0.07915, 0.388, 0.07701, 0.4176, 0.132, 0.421, 0.07701, 0.4176, 0.1153, 0.5278, 0.132, 0.421, 0.1153, 0.5278, 0.07701, 0.4176, 0.09944, 0.6615, 0.1675, 0.379, 0.07915, 0.388, 0.1701, 0.388, 0.08844, 0.3732, 0.07915, 0.388, 0.1675, 0.379, 0.1563, 0.3703, 0.08844, 0.3732, 0.1675, 0.379, 0.1141, 0.3659, 0.08844, 0.3732, 0.1563, 0.3703, 0.1379, 0.3664, 0.1141, 0.3659, 0.1563, 0.3703, 0.8957, 0.9865, 0.8978, 0.9704, 0.9787, 0.9915, 0.9787, 0.9915, 0.8978, 0.9704, 0.9824, 0.9771, 0.8987, 0.9564, 0.9824, 0.9771, 0.8978, 0.9704, 0.9843, 0.9621, 0.9824, 0.9771, 0.8987, 0.9564, 0.8979, 0.9414, 0.9843, 0.9621, 0.8987, 0.9564, 0.9843, 0.946, 0.9843, 0.9621, 0.8979, 0.9414, 0.8968, 0.9281, 0.9843, 0.946, 0.8979, 0.9414, 0.983, 0.9293, 0.9843, 0.946, 0.8968, 0.9281, 0.8944, 0.8781, 0.983, 0.9293, 0.8968, 0.9281, 0.9803, 0.8792, 0.983, 0.9293, 0.8944, 0.8781, 0.8944, 0.8781, 0.9816, 0.7188, 0.9803, 0.8792, 0.9198, 0.7193, 0.9816, 0.7188, 0.8944, 0.8781, 0.7715, 0.8758, 0.9198, 0.7193, 0.8944, 0.8781, 0.8656, 0.7176, 0.9198, 0.7193, 0.7715, 0.8758, 0.7715, 0.8758, 0.832, 0.7148, 0.8656, 0.7176, 0.7265, 0.8779, 0.832, 0.7148, 0.7715, 0.8758, 0.8656, 0.7176, 0.948, 0.5743, 0.9198, 0.7193, 0.9312, 0.5603, 0.948, 0.5743, 0.8656, 0.7176, 0.832, 0.7148, 0.9208, 0.5432, 0.8656, 0.7176, 0.8656, 0.7176, 0.9208, 0.5432, 0.9312, 0.5603, 0.9312, 0.5603, 0.9818, 0.5593, 0.948, 0.5743, 0.948, 0.5743, 0.9818, 0.5593, 0.9198, 0.7193, 0.9198, 0.7193, 0.9818, 0.5593, 0.9816, 0.7188, 0.9826, 0.5216, 0.9818, 0.5593, 0.9312, 0.5603, 0.9208, 0.5432, 0.9827, 0.5015, 0.9312, 0.5603, 0.9312, 0.5603, 0.9827, 0.5015, 0.9826, 0.5216, 0.8652, 0.9055, 0.7645, 0.8989, 0.8944, 0.8781, 0.8944, 0.8781, 0.7645, 0.8989, 0.7715, 0.8758, 0.7645, 0.8989, 0.7066, 0.8989, 0.7715, 0.8758, 0.7715, 0.8758, 0.7066, 0.8989, 0.7265, 0.8779, 0.7066, 0.8989, 0.7022, 0.8843, 0.7265, 0.8779, 0.5527, 0.7185, 0.5963, 0.5224, 0.5301, 0.7211, 0.5301, 0.7211, 0.5963, 0.5224, 0.5726, 0.5185, 0.5761, 0.7177, 0.5963, 0.5224, 0.5527, 0.7185, 0.6204, 0.525, 0.5963, 0.5224, 0.5761, 0.7177, 0.677, 0.2826, 0.5963, 0.5224, 0.6204, 0.525, 0.6533, 0.279, 0.5963, 0.5224, 0.677, 0.2826, 0.677, 0.2826, 0.7105, 0.0348, 0.6533, 0.279, 0.734, 0.03917, 0.7105, 0.0348, 0.677, 0.2826, 0.6533, 0.279, 0.7105, 0.0348, 0.6299, 0.2782, 0.5726, 0.5185, 0.5963, 0.5224, 0.6299, 0.2782, 0.6299, 0.2782, 0.5963, 0.5224, 0.6533, 0.279, 0.6299, 0.2782, 0.7105, 0.0348, 0.6871, 0.03693, 0.5761, 0.7177, 0.7265, 0.8779, 0.7265, 0.7111, 0.7265, 0.7111, 0.6204, 0.525, 0.5761, 0.7177, 0.7835, 0.5337, 0.6204, 0.525, 0.7265, 0.7111, 0.7265, 0.8779, 0.832, 0.7148, 0.7265, 0.7111, 0.832, 0.7148, 0.7835, 0.5337, 0.7265, 0.7111, 0.832, 0.7148, 0.9208, 0.5432, 0.7835, 0.5337, 0.8065, 0.2811, 0.6204, 0.525, 0.7835, 0.5337, 0.9208, 0.5432, 0.8065, 0.2811, 0.7835, 0.5337, 0.8065, 0.2811, 0.9208, 0.5432, 0.9141, 0.2758, 0.9208, 0.5432, 0.9827, 0.5015, 0.9141, 0.2758, 0.9141, 0.2758, 0.9827, 0.5015, 0.9799, 0.2667, 0.9799, 0.2667, 0.9758, 0.03111, 0.9141, 0.2758, 0.9141, 0.2758, 0.9758, 0.03111, 0.9127, 0.03186, 0.9141, 0.2758, 0.9127, 0.03186, 0.8065, 0.2811, 0.8065, 0.2811, 0.9127, 0.03186, 0.8211, 0.03529, 0.677, 0.2826, 0.6204, 0.525, 0.8065, 0.2811, 0.8211, 0.03529, 0.734, 0.03917, 0.8065, 0.2811, 0.8065, 0.2811, 0.734, 0.03917, 0.677, 0.2826, 0.8656, 0.7176, 0.832, 0.7148, 0.7715, 0.8758, 0.7715, 0.8758, 0.832, 0.7148, 0.7265, 0.8779, 0.8656, 0.7176, 0.9208, 0.5432, 0.832, 0.7148, 0.9312, 0.5603, 0.9208, 0.5432, 0.8656, 0.7176, 0.8656, 0.7176, 0.948, 0.5743, 0.9312, 0.5603, 0.9198, 0.7193, 0.948, 0.5743, 0.8656, 0.7176, 0.7715, 0.8758, 0.9198, 0.7193, 0.8656, 0.7176, 0.8944, 0.8781, 0.9198, 0.7193, 0.7715, 0.8758, 0.948, 0.5743, 0.9818, 0.5593, 0.9312, 0.5603, 0.9198, 0.7193, 0.9818, 0.5593, 0.948, 0.5743, 0.9312, 0.5603, 0.9818, 0.5593, 0.9826, 0.5216, 0.9826, 0.5216, 0.9827, 0.5015, 0.9312, 0.5603, 0.9312, 0.5603, 0.9827, 0.5015, 0.9208, 0.5432, 0.8944, 0.8781, 0.9816, 0.7188, 0.9198, 0.7193, 0.9816, 0.7188, 0.9818, 0.5593, 0.9198, 0.7193, 0.9803, 0.8792, 0.9816, 0.7188, 0.8944, 0.8781, 0.8944, 0.8781, 0.983, 0.9293, 0.9803, 0.8792, 0.8968, 0.9281, 0.983, 0.9293, 0.8944, 0.8781, 0.8968, 0.9281, 0.9843, 0.946, 0.983, 0.9293, 0.8979, 0.9414, 0.9843, 0.946, 0.8968, 0.9281, 0.8979, 0.9414, 0.9843, 0.9621, 0.9843, 0.946, 0.8987, 0.9564, 0.9843, 0.9621, 0.8979, 0.9414, 0.8987, 0.9564, 0.9824, 0.9771, 0.9843, 0.9621, 0.8978, 0.9704, 0.9824, 0.9771, 0.8987, 0.9564, 0.9824, 0.9771, 0.8978, 0.9704, 0.9787, 0.9915, 0.9787, 0.9915, 0.8978, 0.9704, 0.8957, 0.9865, 0.5761, 0.7177, 0.5527, 0.7185, 0.7265, 0.8779, 0.7265, 0.8779, 0.5527, 0.7185, 0.7007, 0.8797, 0.7007, 0.8797, 0.5527, 0.7185, 0.678, 0.888, 0.678, 0.888, 0.5527, 0.7185, 0.5301, 0.7211, 0.9127, 0.03186, 0.9131, 0.02149, 0.8211, 0.03529, 0.8211, 0.03529, 0.9131, 0.02149, 0.8174, 0.02498, 0.8174, 0.02498, 0.7192, 0.02846, 0.8211, 0.03529, 0.8211, 0.03529, 0.7192, 0.02846, 0.734, 0.03917, 0.8174, 0.02498, 0.9131, 0.02149, 0.8128, 0.01443, 0.8128, 0.01443, 0.7192, 0.02846, 0.8174, 0.02498, 0.8128, 0.01443, 0.9131, 0.02149, 0.9128, 0.01072, 0.9131, 0.02149, 0.9745, 0.01997, 0.9128, 0.01072, 0.9127, 0.03186, 0.9745, 0.01997, 0.9131, 0.02149, 0.9128, 0.01072, 0.9745, 0.01997, 0.9729, 0.008847, 0.9758, 0.03111, 0.9745, 0.01997, 0.9127, 0.03186, 0.7255, 0.01659, 0.7192, 0.02846, 0.8128, 0.01443, 0.3307, 0.5343, 0.2834, 0.6667, 0.2063, 0.5308, 0.2063, 0.5308, 0.2834, 0.6667, 0.1893, 0.664, 0.2834, 0.6667, 0.2294, 0.8274, 0.1893, 0.664, 0.1893, 0.664, 0.2294, 0.8274, 0.1614, 0.8258, 0.1991, 0.4228, 0.3307, 0.5343, 0.2063, 0.5308, 0.236, 0.4234, 0.3307, 0.5343, 0.1991, 0.4228, 0.1991, 0.4228, 0.2063, 0.5308, 0.132, 0.421, 0.132, 0.421, 0.2063, 0.5308, 0.1153, 0.5278, 0.1893, 0.664, 0.1153, 0.5278, 0.2063, 0.5308, 0.1764, 0.9886, 0.1614, 0.8258, 0.2294, 0.8274, 0.1196, 0.99, 0.1614, 0.8258, 0.1764, 0.9886, 0.1196, 0.99, 0.05528, 0.9909, 0.1614, 0.8258, 0.1614, 0.8258, 0.05528, 0.9909, 0.0763, 0.8237, 0.05528, 0.9909, 0.01666, 0.9903, 0.0763, 0.8237, 0.0763, 0.8237, 0.01666, 0.9903, 0.02765, 0.8226, 0.09944, 0.6615, 0.1153, 0.5278, 0.1893, 0.664, 0.02343, 0.3526, 0.08217, 0.3577, 0.02072, 0.3689, 0.02072, 0.3689, 0.08217, 0.3577, 0.07999, 0.3725, 0.02072, 0.3689, 0.07999, 0.3725, 0.02045, 0.3843, 0.02045, 0.3843, 0.07999, 0.3725, 0.07915, 0.388, 0.02045, 0.3843, 0.07915, 0.388, 0.01986, 0.418, 0.01986, 0.418, 0.07915, 0.388, 0.07701, 0.4176, 0.07701, 0.4176, 0.09944, 0.6615, 0.01986, 0.418, 0.01986, 0.418, 0.09944, 0.6615, 0.04004, 0.6752, 0.1744, 0.4206, 0.132, 0.421, 0.1701, 0.388, 0.1701, 0.388, 0.132, 0.421, 0.07915, 0.388, 0.132, 0.421, 0.07701, 0.4176, 0.07915, 0.388, 0.132, 0.421, 0.1153, 0.5278, 0.07701, 0.4176, 0.09944, 0.6615, 0.07701, 0.4176, 0.1153, 0.5278, 0.1701, 0.388, 0.07915, 0.388, 0.1675, 0.379, 0.1675, 0.379, 0.07915, 0.388, 0.08844, 0.3732, 0.1675, 0.379, 0.08844, 0.3732, 0.1563, 0.3703, 0.1563, 0.3703, 0.08844, 0.3732, 0.1141, 0.3659, 0.1563, 0.3703, 0.1141, 0.3659, 0.1379, 0.3664, 0.7715, 0.8758, 0.7645, 0.8989, 0.8944, 0.8781, 0.8944, 0.8781, 0.7645, 0.8989, 0.8652, 0.9055, 0.7715, 0.8758, 0.7066, 0.8989, 0.7645, 0.8989, 0.7265, 0.8779, 0.7066, 0.8989, 0.7715, 0.8758, 0.7265, 0.8779, 0.7022, 0.8843, 0.7066, 0.8989, 0.5726, 0.5185, 0.5963, 0.5224, 0.5301, 0.7211, 0.5301, 0.7211, 0.5963, 0.5224, 0.5527, 0.7185, 0.5527, 0.7185, 0.5963, 0.5224, 0.5761, 0.7177, 0.5761, 0.7177, 0.5963, 0.5224, 0.6204, 0.525, 0.6204, 0.525, 0.5963, 0.5224, 0.677, 0.2826, 0.677, 0.2826, 0.5963, 0.5224, 0.6533, 0.279, 0.6533, 0.279, 0.7105, 0.0348, 0.677, 0.2826, 0.677, 0.2826, 0.7105, 0.0348, 0.734, 0.03917, 0.6299, 0.2782, 0.7105, 0.0348, 0.6533, 0.279, 0.6533, 0.279, 0.5963, 0.5224, 0.6299, 0.2782, 0.6299, 0.2782, 0.5963, 0.5224, 0.5726, 0.5185, 0.6871, 0.03693, 0.7105, 0.0348, 0.6299, 0.2782, 0.7007, 0.8797, 0.5527, 0.7185, 0.7265, 0.8779, 0.7265, 0.8779, 0.5527, 0.7185, 0.5761, 0.7177, 0.678, 0.888, 0.5527, 0.7185, 0.7007, 0.8797, 0.5301, 0.7211, 0.5527, 0.7185, 0.678, 0.888, 0.8174, 0.02498, 0.9131, 0.02149, 0.8211, 0.03529, 0.8211, 0.03529, 0.9131, 0.02149, 0.9127, 0.03186, 0.8211, 0.03529, 0.7192, 0.02846, 0.8174, 0.02498, 0.734, 0.03917, 0.7192, 0.02846, 0.8211, 0.03529, 0.8128, 0.01443, 0.9131, 0.02149, 0.8174, 0.02498, 0.8174, 0.02498, 0.7192, 0.02846, 0.8128, 0.01443, 0.9128, 0.01072, 0.9131, 0.02149, 0.8128, 0.01443, 0.9128, 0.01072, 0.9745, 0.01997, 0.9131, 0.02149, 0.9131, 0.02149, 0.9745, 0.01997, 0.9127, 0.03186, 0.9729, 0.008847, 0.9745, 0.01997, 0.9128, 0.01072, 0.9127, 0.03186, 0.9745, 0.01997, 0.9758, 0.03111, 0.8128, 0.01443, 0.7192, 0.02846, 0.7255, 0.01659])
me_flap.materials.append(mat_base)
me_flap.use_remesh_preserve_volume = False
me_flap.use_remesh_preserve_attributes = False
me_flap.use_mirror_vertex_groups = False
me_flap.update()
me_pistonarm = bpy.data.meshes.new('PistonArm')
me_pistonarm.from_pydata([(-1.38e-15, -1.676e-09, 0.0375), (0.0375, 0.02652, 0.02652), (0.0375, -3.316e-09, 0.0375), (0.02651, 0.02652, 0.02652), (0.0375, 0.0375, 1.676e-09), (0.0375, -0.02652, 0.02652), (-0.0375, -0.02652, 0.02652), (-0.0375, -0.0375, -1.676e-09), (0.0375, -0.0375, -1.676e-09), (-0.0375, -3.316e-09, 0.0375), (-0.0375, 0.02652, 0.02652), (-0.02651, 0.02652, 0.02652), (-0.0375, 0.0375, 1.676e-09), (-0.02651, 0.02652, -0.02652), (-0.0375, 0.4567, -6.821e-16), (-0.0375, 0.0375, 1.676e-09), (-0.02652, 0.4567, -0.02652), (-1.38e-15, 1.676e-09, -0.0375), (-1.39e-15, 0.4567, -0.0375), (-0.02652, 0.4567, 0.02652), (-0.02651, 0.02652, 0.02652), (-1.39e-15, 0.4567, 0.0375), (-1.38e-15, -1.676e-09, 0.0375), (0.0375, 0.02652, -0.02652), (0.0375, -1.639e-09, -8.259e-16), (0.0375, 0.0375, 1.676e-09), (0.0375, 0.02652, 0.02652), (0.0375, -3.316e-09, 0.0375), (0.0375, -0.02652, 0.02652), (0.0375, -0.0375, -1.676e-09), (0.0375, -0.02652, -0.02652), (0.0375, 3.72e-11, -0.0375), (0.02651, 0.02652, -0.02652), (0.0375, 0.02652, -0.02652), (0.0375, 0.0375, 1.676e-09), (0.0375, 3.72e-11, -0.0375), (-1.38e-15, 1.676e-09, -0.0375), (0.0375, -0.02652, -0.02652), (-0.0375, -0.02652, -0.02652), (-0.0375, 3.72e-11, -0.0375), (-0.02651, 0.02652, -0.02652), (-0.0375, 0.02652, -0.02652), (-0.0375, 0.0375, 1.676e-09), (0.0375, -0.0375, -1.676e-09), (-0.0375, -0.0375, -1.676e-09), (-0.0375, -0.02652, -0.02652), (-0.0375, -1.639e-09, -8.259e-16), (-0.0375, -0.0375, -1.676e-09), (-0.0375, 3.72e-11, -0.0375), (-0.0375, -0.02652, 0.02652), (-0.0375, 0.02652, -0.02652), (-0.0375, 0.0375, 1.676e-09), (-0.0375, -3.316e-09, 0.0375), (-0.0375, 0.02652, 0.02652), (0.02651, 0.02652, -0.02652), (0.0375, 0.4567, -6.821e-16), (0.02652, 0.4567, -0.02652), (0.0375, 0.0375, 1.676e-09), (-1.38e-15, 1.676e-09, -0.0375), (-1.39e-15, 0.4567, -0.0375), (0.02652, 0.4567, 0.02652), (0.02651, 0.02652, 0.02652), (-1.39e-15, 0.4567, 0.0375), (-1.38e-15, -1.676e-09, 0.0375)], [], [(0, 2, 1), (0, 1, 3), (1, 4, 3), (2, 0, 5), (0, 6, 5), (7, 5, 6), (8, 5, 7), (0, 9, 6), (0, 10, 9), (0, 11, 10), (11, 12, 10), (15, 14, 13), (13, 14, 16), (13, 16, 17), (17, 16, 18), (15, 19, 14), (20, 19, 15), (20, 21, 19), (22, 21, 20), (25, 24, 23), (26, 24, 25), (27, 24, 26), (28, 24, 27), (29, 24, 28), (30, 24, 29), (31, 24, 30), (23, 24, 31), (34, 33, 32), (33, 35, 32), (32, 35, 36), (35, 37, 36), (38, 36, 37), (36, 38, 39), (36, 39, 40), (40, 39, 41), (40, 41, 42), (37, 43, 38), (38, 43, 44), (47, 46, 45), (45, 46, 48), (49, 46, 47), (48, 46, 50), (50, 46, 51), (52, 46, 49), (51, 46, 53), (53, 46, 52), (56, 55, 54), (54, 55, 57), (58, 56, 54), (59, 56, 58), (55, 60, 57), (57, 60, 61), (60, 62, 61), (61, 62, 63)])
me_pistonarm.polygons.foreach_set('use_smooth', [True] * 54)
_uv = me_pistonarm.uv_layers.new(name='PistonArm.UV')
_uv.uv.foreach_set('vector', [0.07834, 0.7306, 0.0333, 0.7306, 0.0333, 0.7478, 0.07834, 0.7306, 0.0333, 0.7478, 0.04647, 0.7478, 0.0333, 0.7478, 0.0333, 0.7651, 0.04647, 0.7478, 0.0333, 0.7306, 0.07834, 0.7306, 0.0333, 0.7134, 0.07834, 0.7306, 0.1233, 0.7134, 0.0333, 0.7134, 0.1233, 0.6961, 0.0333, 0.7134, 0.1233, 0.7134, 0.0333, 0.6961, 0.0333, 0.7134, 0.1233, 0.6961, 0.07834, 0.7306, 0.1233, 0.7306, 0.1233, 0.7134, 0.07834, 0.7306, 0.1233, 0.7478, 0.1233, 0.7306, 0.07834, 0.7306, 0.1101, 0.7478, 0.1233, 0.7478, 0.1101, 0.7478, 0.1233, 0.7651, 0.1233, 0.7478, 0.6047, 0.9296, 0.8565, 0.9299, 0.5963, 0.9323, 0.5963, 0.9323, 0.8565, 0.9299, 0.8564, 0.9326, 0.5963, 0.9323, 0.8564, 0.9326, 0.5764, 0.9351, 0.5764, 0.9351, 0.8564, 0.9326, 0.8562, 0.9353, 0.6047, 0.9296, 0.8567, 0.9271, 0.8565, 0.9299, 0.5966, 0.9269, 0.8567, 0.9271, 0.6047, 0.9296, 0.5966, 0.9269, 0.8569, 0.9244, 0.8567, 0.9271, 0.577, 0.9241, 0.8569, 0.9244, 0.5966, 0.9269, 0.5276, 0.3815, 0.5276, 0.4003, 0.5542, 0.387, 0.5009, 0.387, 0.5276, 0.4003, 0.5276, 0.3815, 0.4899, 0.4003, 0.5276, 0.4003, 0.5009, 0.387, 0.5009, 0.4136, 0.5276, 0.4003, 0.4899, 0.4003, 0.5276, 0.4191, 0.5276, 0.4003, 0.5009, 0.4136, 0.5542, 0.4136, 0.5276, 0.4003, 0.5276, 0.4191, 0.5653, 0.4003, 0.5276, 0.4003, 0.5542, 0.4136, 0.5542, 0.387, 0.5276, 0.4003, 0.5653, 0.4003, 0.0333, 0.7651, 0.0333, 0.7479, 0.04647, 0.7479, 0.0333, 0.7479, 0.0333, 0.7306, 0.04647, 0.7479, 0.04647, 0.7479, 0.0333, 0.7306, 0.07834, 0.7306, 0.0333, 0.7306, 0.0333, 0.7134, 0.07834, 0.7306, 0.1233, 0.7134, 0.07834, 0.7306, 0.0333, 0.7134, 0.07834, 0.7306, 0.1233, 0.7134, 0.1233, 0.7306, 0.07834, 0.7306, 0.1233, 0.7306, 0.1101, 0.7479, 0.1101, 0.7479, 0.1233, 0.7306, 0.1233, 0.7479, 0.1101, 0.7479, 0.1233, 0.7479, 0.1233, 0.7651, 0.0333, 0.7134, 0.0333, 0.6962, 0.1233, 0.7134, 0.1233, 0.7134, 0.0333, 0.6962, 0.1233, 0.6962, 0.5276, 0.4191, 0.5276, 0.4003, 0.5542, 0.4136, 0.5542, 0.4136, 0.5276, 0.4003, 0.5653, 0.4003, 0.5009, 0.4136, 0.5276, 0.4003, 0.5276, 0.4191, 0.5653, 0.4003, 0.5276, 0.4003, 0.5542, 0.387, 0.5542, 0.387, 0.5276, 0.4003, 0.5276, 0.3815, 0.4899, 0.4003, 0.5276, 0.4003, 0.5009, 0.4136, 0.5276, 0.3815, 0.5276, 0.4003, 0.5009, 0.387, 0.5009, 0.387, 0.5276, 0.4003, 0.4899, 0.4003, 0.8564, 0.9326, 0.8565, 0.9299, 0.5963, 0.9323, 0.5963, 0.9323, 0.8565, 0.9299, 0.6047, 0.9296, 0.5764, 0.9351, 0.8564, 0.9326, 0.5963, 0.9323, 0.8562, 0.9353, 0.8564, 0.9326, 0.5764, 0.9351, 0.8565, 0.9299, 0.8567, 0.9271, 0.6047, 0.9296, 0.6047, 0.9296, 0.8567, 0.9271, 0.5966, 0.9269, 0.8567, 0.9271, 0.8569, 0.9244, 0.5966, 0.9269, 0.5966, 0.9269, 0.8569, 0.9244, 0.577, 0.9241])
me_pistonarm.materials.append(mat_base)
me_pistonarm.use_remesh_preserve_volume = False
me_pistonarm.use_remesh_preserve_attributes = False
me_pistonarm.use_mirror_vertex_groups = False
me_pistonarm.update()
me_airbrcol = bpy.data.meshes.new('AirBRCOL')
me_airbrcol.from_pydata([(0.2606, -1.845, -0.03404), (-0.421, -0.3525, -0.08897), (-0.2606, -1.845, -0.03404), (0.421, -0.3525, -0.08897), (0.0, 0.1793, 0.05314), (-0.2527, -2.08e-08, -0.03421), (0.2527, -2.08e-08, -0.03421), (0.421, -0.3525, -0.08897), (0.2527, -2.08e-08, 0.00625), (0.2527, -2.08e-08, -0.03421), (0.421, -0.3525, -0.04851), (-0.2527, -2.08e-08, -0.03421), (-0.421, -0.3525, -0.04851), (-0.421, -0.3525, -0.08897), (-0.2527, -2.08e-08, 0.00625), (-0.421, -0.3525, -0.08897), (0.421, -0.3525, -0.08897), (0.2527, -2.08e-08, -0.03421), (0.2606, -1.845, -0.03404), (0.421, -0.3525, -0.04851), (0.421, -0.3525, -0.08897), (0.2606, -1.845, 0.006426), (0.2527, -2.08e-08, -0.03421), (-0.2527, -2.08e-08, -0.03421), (-0.421, -0.3525, -0.08897), (0.2527, -2.08e-08, -0.03421), (0.0, 0.1793, 0.0936), (0.0, 0.1793, 0.05314), (0.2527, -2.08e-08, 0.00625), (0.1299, -1.857, 0.03578), (0.0, 0.1793, 0.0936), (0.2606, -1.845, 0.006426), (0.0, -1.862, 0.0456), (0.0, 0.1793, 0.0936), (0.1299, -1.857, 0.03578), (-0.1299, -1.857, 0.03578), (0.0, 0.1793, 0.0936), (0.0, -1.862, 0.0456), (-0.2606, -1.845, 0.006426), (0.0, 0.1793, 0.0936), (-0.1299, -1.857, 0.03578), (-0.421, -0.3525, -0.04851), (0.0, 0.1793, 0.0936), (-0.2606, -1.845, 0.006426), (-0.2527, -2.08e-08, 0.00625), (0.0, 0.1793, 0.0936), (-0.421, -0.3525, -0.04851), (0.2606, -1.845, 0.006426), (0.0, 0.1793, 0.0936), (0.421, -0.3525, -0.04851), (0.421, -0.3525, -0.04851), (0.0, 0.1793, 0.0936), (0.2527, -2.08e-08, 0.00625), (-0.2606, -1.845, -0.03404), (0.2606, -1.845, 0.006426), (0.2606, -1.845, -0.03404), (0.1299, -1.857, 0.03578), (0.0, -1.862, 0.0456), (0.1299, -1.857, 0.03578), (-0.2606, -1.845, -0.03404), (-0.1299, -1.857, 0.03578), (0.0, -1.862, 0.0456), (-0.2606, -1.845, -0.03404), (-0.2606, -1.845, 0.006426), (-0.1299, -1.857, 0.03578), (-0.2606, -1.845, -0.03404), (-0.421, -0.3525, -0.08897), (-0.2606, -1.845, 0.006426), (-0.2606, -1.845, -0.03404), (-0.421, -0.3525, -0.04851), (0.0, 0.1793, 0.05314), (-0.2527, -2.08e-08, 0.00625), (-0.2527, -2.08e-08, -0.03421), (0.0, 0.1793, 0.0936)], [], [(0, 2, 1), (0, 1, 3), (6, 5, 4), (9, 8, 7), (7, 8, 10), (13, 12, 11), (11, 12, 14), (17, 16, 15), (20, 19, 18), (18, 19, 21), (24, 23, 22), (27, 26, 25), (25, 26, 28), (31, 30, 29), (34, 33, 32), (37, 36, 35), (40, 39, 38), (43, 42, 41), (46, 45, 44), (49, 48, 47), (52, 51, 50), (55, 54, 53), (53, 54, 56), (59, 58, 57), (62, 61, 60), (65, 64, 63), (68, 67, 66), (66, 67, 69), (72, 71, 70), (70, 71, 73)])
me_airbrcol.polygons.foreach_set('use_smooth', [True] * 30)
_uv = me_airbrcol.uv_layers.new(name='AirBRCOL.UV')
_uv.uv.foreach_set('vector', [0.8008, 0.5984, 0.7835, 0.5337, 0.8708, 0.5398, 0.8008, 0.5984, 0.8708, 0.5398, 0.8779, 0.563, 0.9031, 0.5027, 0.9197, 0.5017, 0.9208, 0.5432, 0.832, 0.7148, 0.832, 0.7148, 0.8296, 0.7056, 0.8296, 0.7056, 0.832, 0.7148, 0.8296, 0.7056, 0.8296, 0.7056, 0.8296, 0.7056, 0.832, 0.7148, 0.832, 0.7148, 0.8296, 0.7056, 0.832, 0.7148, 0.9011, 0.5467, 0.8779, 0.563, 0.8708, 0.5398, 0.8296, 0.7056, 0.8296, 0.7056, 0.8008, 0.5984, 0.8008, 0.5984, 0.8296, 0.7056, 0.8008, 0.5984, 0.8988, 0.4466, 0.9197, 0.5017, 0.9031, 0.5027, 0.9208, 0.5432, 0.9208, 0.5432, 0.832, 0.7148, 0.832, 0.7148, 0.9208, 0.5432, 0.832, 0.7148, 1.0, 1.0, 1.0, 0.0, 0.0, 1.0, 1.0, 1.0, 1.0, 0.0, 0.0, 1.0, 1.0, 1.0, 1.0, 0.0, 0.0, 1.0, 1.0, 1.0, 1.0, 0.0, 0.0, 1.0, 1.0, 1.0, 1.0, 0.0, 0.0, 1.0, 1.0, 1.0, 1.0, 0.0, 0.0, 1.0, 1.0, 1.0, 1.0, 0.0, 0.0, 1.0, 1.0, 1.0, 1.0, 0.0, 0.0, 1.0, 0.8008, 0.5984, 0.8008, 0.5984, 0.7835, 0.5337, 0.7835, 0.5337, 0.8008, 0.5984, 0.7835, 0.5337, 0.8603, 0.2784, 0.8065, 0.2811, 0.9141, 0.2758, 0.8603, 0.2784, 0.9141, 0.2758, 0.8065, 0.2811, 0.7921, 0.566, 0.7835, 0.5337, 0.8008, 0.5983, 0.8008, 0.5983, 0.8008, 0.5983, 0.8296, 0.7056, 0.8296, 0.7056, 0.8008, 0.5983, 0.8296, 0.7056, 0.832, 0.7148, 0.832, 0.7148, 0.9208, 0.5432, 0.9208, 0.5432, 0.832, 0.7148, 0.9208, 0.5432])
me_airbrcol.use_remesh_preserve_volume = False
me_airbrcol.use_remesh_preserve_attributes = False
me_airbrcol.use_mirror_vertex_groups = False
me_airbrcol.update()
me_airbrcol_collider = bpy.data.meshes.new('AirBRCOL.collider')
me_airbrcol_collider.from_pydata([(0.2606, -1.845, -0.03404), (-0.421, -0.3525, -0.08897), (-0.2606, -1.845, -0.03404), (0.421, -0.3525, -0.08897), (0.0, 0.1793, 0.05314), (-0.2527, -2.08e-08, -0.03421), (0.2527, -2.08e-08, -0.03421), (0.421, -0.3525, -0.08897), (0.2527, -2.08e-08, 0.00625), (0.2527, -2.08e-08, -0.03421), (0.421, -0.3525, -0.04851), (-0.2527, -2.08e-08, -0.03421), (-0.421, -0.3525, -0.04851), (-0.421, -0.3525, -0.08897), (-0.2527, -2.08e-08, 0.00625), (-0.421, -0.3525, -0.08897), (0.421, -0.3525, -0.08897), (0.2527, -2.08e-08, -0.03421), (0.2606, -1.845, -0.03404), (0.421, -0.3525, -0.04851), (0.421, -0.3525, -0.08897), (0.2606, -1.845, 0.006426), (0.2527, -2.08e-08, -0.03421), (-0.2527, -2.08e-08, -0.03421), (-0.421, -0.3525, -0.08897), (0.2527, -2.08e-08, -0.03421), (0.0, 0.1793, 0.0936), (0.0, 0.1793, 0.05314), (0.2527, -2.08e-08, 0.00625), (0.1299, -1.857, 0.03578), (0.0, 0.1793, 0.0936), (0.2606, -1.845, 0.006426), (0.0, -1.862, 0.0456), (0.0, 0.1793, 0.0936), (0.1299, -1.857, 0.03578), (-0.1299, -1.857, 0.03578), (0.0, 0.1793, 0.0936), (0.0, -1.862, 0.0456), (-0.2606, -1.845, 0.006426), (0.0, 0.1793, 0.0936), (-0.1299, -1.857, 0.03578), (-0.421, -0.3525, -0.04851), (0.0, 0.1793, 0.0936), (-0.2606, -1.845, 0.006426), (-0.2527, -2.08e-08, 0.00625), (0.0, 0.1793, 0.0936), (-0.421, -0.3525, -0.04851), (0.2606, -1.845, 0.006426), (0.0, 0.1793, 0.0936), (0.421, -0.3525, -0.04851), (0.421, -0.3525, -0.04851), (0.0, 0.1793, 0.0936), (0.2527, -2.08e-08, 0.00625), (-0.2606, -1.845, -0.03404), (0.2606, -1.845, 0.006426), (0.2606, -1.845, -0.03404), (0.1299, -1.857, 0.03578), (0.0, -1.862, 0.0456), (0.1299, -1.857, 0.03578), (-0.2606, -1.845, -0.03404), (-0.1299, -1.857, 0.03578), (0.0, -1.862, 0.0456), (-0.2606, -1.845, -0.03404), (-0.2606, -1.845, 0.006426), (-0.1299, -1.857, 0.03578), (-0.2606, -1.845, -0.03404), (-0.421, -0.3525, -0.08897), (-0.2606, -1.845, 0.006426), (-0.2606, -1.845, -0.03404), (-0.421, -0.3525, -0.04851), (0.0, 0.1793, 0.05314), (-0.2527, -2.08e-08, 0.00625), (-0.2527, -2.08e-08, -0.03421), (0.0, 0.1793, 0.0936)], [], [(0, 2, 1), (0, 1, 3), (6, 5, 4), (9, 8, 7), (7, 8, 10), (13, 12, 11), (11, 12, 14), (17, 16, 15), (20, 19, 18), (18, 19, 21), (24, 23, 22), (27, 26, 25), (25, 26, 28), (31, 30, 29), (34, 33, 32), (37, 36, 35), (40, 39, 38), (43, 42, 41), (46, 45, 44), (49, 48, 47), (52, 51, 50), (55, 54, 53), (53, 54, 56), (59, 58, 57), (62, 61, 60), (65, 64, 63), (68, 67, 66), (66, 67, 69), (72, 71, 70), (70, 71, 73)])
_uv = me_airbrcol_collider.uv_layers.new(name='AirBRCOL.collider.UV')
_uv.uv.foreach_set('vector', [0.8008, 0.5984, 0.7835, 0.5337, 0.8708, 0.5398, 0.8008, 0.5984, 0.8708, 0.5398, 0.8779, 0.563, 0.9031, 0.5027, 0.9197, 0.5017, 0.9208, 0.5432, 0.832, 0.7148, 0.832, 0.7148, 0.8296, 0.7056, 0.8296, 0.7056, 0.832, 0.7148, 0.8296, 0.7056, 0.8296, 0.7056, 0.8296, 0.7056, 0.832, 0.7148, 0.832, 0.7148, 0.8296, 0.7056, 0.832, 0.7148, 0.9011, 0.5467, 0.8779, 0.563, 0.8708, 0.5398, 0.8296, 0.7056, 0.8296, 0.7056, 0.8008, 0.5984, 0.8008, 0.5984, 0.8296, 0.7056, 0.8008, 0.5984, 0.8988, 0.4466, 0.9197, 0.5017, 0.9031, 0.5027, 0.9208, 0.5432, 0.9208, 0.5432, 0.832, 0.7148, 0.832, 0.7148, 0.9208, 0.5432, 0.832, 0.7148, 1.0, 1.0, 1.0, 0.0, 0.0, 1.0, 1.0, 1.0, 1.0, 0.0, 0.0, 1.0, 1.0, 1.0, 1.0, 0.0, 0.0, 1.0, 1.0, 1.0, 1.0, 0.0, 0.0, 1.0, 1.0, 1.0, 1.0, 0.0, 0.0, 1.0, 1.0, 1.0, 1.0, 0.0, 0.0, 1.0, 1.0, 1.0, 1.0, 0.0, 0.0, 1.0, 1.0, 1.0, 1.0, 0.0, 0.0, 1.0, 0.8008, 0.5984, 0.8008, 0.5984, 0.7835, 0.5337, 0.7835, 0.5337, 0.8008, 0.5984, 0.7835, 0.5337, 0.8603, 0.2784, 0.8065, 0.2811, 0.9141, 0.2758, 0.8603, 0.2784, 0.9141, 0.2758, 0.8065, 0.2811, 0.7921, 0.566, 0.7835, 0.5337, 0.8008, 0.5983, 0.8008, 0.5983, 0.8008, 0.5983, 0.8296, 0.7056, 0.8296, 0.7056, 0.8008, 0.5983, 0.8296, 0.7056, 0.832, 0.7148, 0.832, 0.7148, 0.9208, 0.5432, 0.9208, 0.5432, 0.832, 0.7148, 0.9208, 0.5432])
me_airbrcol_collider.use_remesh_preserve_volume = False
me_airbrcol_collider.use_remesh_preserve_attributes = False
me_airbrcol_collider.use_mirror_vertex_groups = False
me_airbrcol_collider.update()

# ---- objects
ob_solarpanel = bpy.data.objects.new('SolarPanel', None)
ob_base = bpy.data.objects.new('Base', me_base)
ob_null = bpy.data.objects.new('Null', None)
ob_pistonbase = bpy.data.objects.new('PistonBase', me_pistonbase)
ob_flap = bpy.data.objects.new('Flap', me_flap)
ob_arm = bpy.data.objects.new('Arm', None)
ob_pistonarm = bpy.data.objects.new('PistonArm', me_pistonarm)
ob_flapcolider = bpy.data.objects.new('FlapColider', me_airbrcol)
ob_airbrcol_collider = bpy.data.objects.new('AirBRCOL.collider', me_airbrcol_collider)
ob_lamp = bpy.data.objects.new('Lamp', light_lamp)
ob_camera = bpy.data.objects.new('Camera', cam_camera)

# ---- transforms, parenting, visibility, modifiers, constraints
ob_solarpanel.location = (0.0, 0.0, 0.0)
ob_solarpanel.rotation_mode = 'QUATERNION'
ob_solarpanel.rotation_quaternion = (1.0, -0.0, -0.0, -0.0)
ob_solarpanel.empty_image_offset = (0.0, 0.0)
ob_solarpanel.lineart.crease_threshold = 0.0
ob_base.parent = ob_solarpanel
ob_base.location = (0.0, 0.0, 0.0)
ob_base.rotation_mode = 'QUATERNION'
ob_base.rotation_quaternion = (1.972e-08, 6.073e-08, 0.7071, 0.7071)
ob_base.lineart.crease_threshold = 0.0
ob_null.parent = ob_base
ob_null.location = (-0.0, -0.8361, -0.0091)
ob_null.rotation_mode = 'QUATERNION'
ob_null.rotation_quaternion = (1.0, -0.0, 0.0, 0.0)
ob_null.empty_image_offset = (0.0, 0.0)
ob_null.lineart.crease_threshold = 0.0
ob_pistonbase.parent = ob_null
ob_pistonbase.location = (-0.0, 0.0, 0.0)
ob_pistonbase.rotation_mode = 'QUATERNION'
ob_pistonbase.rotation_quaternion = (1.0, -0.0, 0.0, 0.0)
ob_pistonbase.lineart.crease_threshold = 0.0
ob_flap.parent = ob_base
ob_flap.location = (-2.999e-25, 0.1101, 0.02266)
ob_flap.rotation_mode = 'QUATERNION'
ob_flap.rotation_quaternion = (1.0, -0.0, -4.344e-08, -0.0)
ob_flap.lineart.crease_threshold = 0.0
ob_arm.parent = ob_flap
ob_arm.location = (-1.969e-09, -0.4859, -0.04764)
ob_arm.rotation_mode = 'QUATERNION'
ob_arm.rotation_quaternion = (-6.123e-17, 6.123e-17, -6.123e-17, -1.0)
ob_arm.empty_image_offset = (0.0, 0.0)
ob_arm.lineart.crease_threshold = 0.0
ob_pistonarm.parent = ob_arm
ob_pistonarm.location = (-1.165e-07, 0.0, -1.012e-14)
ob_pistonarm.rotation_mode = 'QUATERNION'
ob_pistonarm.rotation_quaternion = (1.0, 5.32e-24, -4.344e-08, 1.225e-16)
ob_pistonarm.lineart.crease_threshold = 0.0
ob_flapcolider.parent = ob_flap
ob_flapcolider.location = (-1.969e-09, -0.1101, -0.02266)
ob_flapcolider.rotation_mode = 'QUATERNION'
ob_flapcolider.rotation_quaternion = (1.0, -0.0, 1.225e-16, -0.0)
ob_flapcolider.lineart.crease_threshold = 0.0
ob_airbrcol_collider.parent = ob_flapcolider
ob_airbrcol_collider.location = (0.0, 0.0, 0.0)
ob_airbrcol_collider.rotation_mode = 'QUATERNION'
ob_airbrcol_collider.rotation_quaternion = (1.0, 0.0, 0.0, 0.0)
ob_airbrcol_collider.lineart.crease_threshold = 0.0
ob_lamp.location = (4.076, 1.005, 5.904)
ob_lamp.rotation_euler = (0.6503, 0.05522, 1.866)
ob_lamp.lock_rotations_4d = False
ob_lamp.empty_display_type = 'ARROWS'
ob_lamp.color = (0.0, 0.0, 0.0, 0.0)
ob_lamp.lineart.crease_threshold = 0.0
ob_camera.location = (7.481, -6.508, 5.344)
ob_camera.rotation_euler = (1.109, 0.0, 0.8149)
ob_camera.lock_rotations_4d = False
ob_camera.empty_display_type = 'ARROWS'
ob_camera.color = (0.0, 0.0, 0.0, 0.0)
ob_camera.display_type = 'WIRE'
ob_camera.lineart.crease_threshold = 0.0

# ---- collection membership
col_collection_1.objects.link(ob_solarpanel)
col_collection_1.objects.link(ob_base)
col_collection_1.objects.link(ob_null)
col_collection_1.objects.link(ob_pistonbase)
col_collection_1.objects.link(ob_flap)
col_collection_1.objects.link(ob_arm)
col_collection_1.objects.link(ob_pistonarm)
col_collection_1.objects.link(ob_flapcolider)
col_collection_1.objects.link(ob_airbrcol_collider)
col_collection_1.objects.link(ob_lamp)
col_collection_1.objects.link(ob_camera)

# ---- scene / render settings (as saved in the file)
scene.camera = ob_camera
scene.frame_start = 1; scene.frame_end = 250; scene.frame_set(216)
scene.render.engine = 'BLENDER_EEVEE_NEXT'
scene.render.resolution_percentage = 50
scene.render.dither_intensity = 0.0
scene.cycles.use_denoising = False
scene.cycles.samples = 128
scene.cycles.sampling_pattern = 'TABULATED_SOBOL'
scene.cycles.light_sampling_threshold = 0.0
scene.cycles.use_adaptive_sampling = False
scene.cycles.use_light_tree = False
scene.cycles.blur_glossy = 0.0
scene.cycles.sample_clamp_indirect = 0.0
scene.view_settings.view_transform = 'Standard'
bpy.context.view_layer.update()
